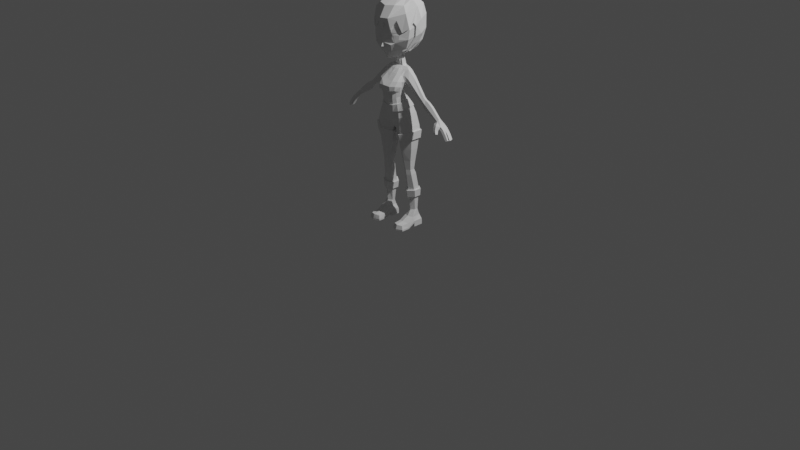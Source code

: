 # Source: anime_girl4.blend  (saved by Blender 2.90.8; exported with 4.5.12 LTS)
import bpy
from mathutils import Matrix  # noqa: F401  (used for matrix-valued properties, if any)

bpy.ops.wm.read_factory_settings(use_empty=True)
scene = bpy.context.scene
scene.name = 'Scene'

# ---- collections
col_collection = bpy.data.collections.new('Collection'); scene.collection.children.link(col_collection)
col_reference = bpy.data.collections.new('Reference'); scene.collection.children.link(col_reference)

# ---- world
world_world = bpy.data.worlds.new('World'); scene.world = world_world
world_world.use_nodes = True; world_world.node_tree.nodes.clear()
_N = world_world.node_tree.nodes; _L = world_world.node_tree.links
n0 = _N.new('ShaderNodeOutputWorld'); n0.name = 'World Output'; n0.location = (300, 300)
n1 = _N.new('ShaderNodeBackground'); n1.name = 'Background'; n1.location = (10, 300)
n1.inputs[0].default_value = (0.05088, 0.05088, 0.05088, 1.0)
_L.new(n1.outputs[0], n0.inputs[0])
n0.is_active_output = True
world_world.color = (0.05088, 0.05088, 0.05088)
world_world.use_sun_shadow = False
world_world.sun_shadow_jitter_overblur = 0.0

# ---- cameras
cam_camera = bpy.data.cameras.new('Camera')
cam_camera.clip_end = 100.0
cam_camera.ortho_scale = 7.314

# ---- lights
light_light = bpy.data.lights.new('Light', 'POINT')
light_light.transmission_factor = 0.0
light_light.energy = 1000.0
light_light.shadow_soft_size = 0.1
light_light.shadow_maximum_resolution = 0.006
light_light.use_absolute_resolution = True

# ---- meshes
me_cylinder = bpy.data.meshes.new('Cylinder')
me_cylinder.from_pydata([(1.664, 0.8627, 8.479), (1.802, 1.326, 11.16), (2.356, 0.3993, 8.479), (2.713, 0.5928, 11.38), (2.356, -0.3993, 8.479), (2.713, -0.5928, 11.38), (1.664, -0.7987, 8.479), (1.637, -1.234, 11.12), (0.9724, -0.3993, 8.479), (0.5377, -0.5928, 10.91), (0.9724, 0.3993, 8.479), (0.5377, 0.5928, 10.91), (1.74, 1.462, 11.99), (2.762, 0.7036, 12.35), (2.762, -0.6942, 12.35), (1.537, -1.338, 11.91), (0.3063, -0.7109, 11.74), (0.3063, 1.091, 11.74), (1.654, 1.578, 12.53), (2.67, 0.7185, 12.88), (2.67, -0.7185, 12.88), (1.452, -1.307, 12.46), (0.2114, -0.7185, 12.28), (0.2114, 1.695, 12.28), (1.637, 1.131, 9.797), (2.575, 0.5015, 9.972), (2.575, -0.5015, 9.972), (1.637, -1.051, 9.797), (0.7555, -0.5015, 9.686), (0.7555, 0.5015, 9.686), (1.744, 0.6579, 7.277), (2.252, 0.2925, 7.303), (2.252, -0.295, 7.303), (1.744, -0.5888, 7.277), (1.236, -0.295, 7.252), (1.236, 0.2925, 7.252), (0.0, -0.7185, 12.31), (0.0, 1.546, 12.31), (1.253, 1.564, 13.85), (1.289, -1.285, 13.79), (1.252, -1.192, 13.11), (0.0, 1.601, 13.54), (2.269, 0.4783, 14.5), (2.269, -0.7185, 14.15), (1.686, 1.566, 12.32), (0.6702, -1.356, 13.65), (0.2114, 1.757, 13.54), (0.0, -1.371, 13.55), (0.2588, 1.36, 12.01), (1.362, 0.6902, 15.25), (1.962, 0.4004, 15.17), (1.962, -0.7185, 14.82), (1.158, -1.238, 14.63), (0.5881, -1.513, 14.53), (0.6295, 0.9556, 15.28), (0.0, -1.661, 14.48), (0.0, 1.107, 15.29), (1.006, -0.08916, 16.52), (1.21, -0.3949, 16.46), (1.23, -0.985, 16.35), (1.072, -1.474, 16.27), (0.7706, -1.796, 16.19), (0.6606, 0.1676, 16.54), (0.0, -1.995, 16.14), (0.0, 0.2781, 16.55), (1.13, -0.1995, 17.14), (1.363, -0.5341, 17.1), (1.363, -1.142, 16.98), (1.156, -1.498, 16.9), (0.8439, -1.845, 16.82), (0.7226, 0.02619, 17.16), (0.0, -1.995, 16.79), (0.0, 0.152, 17.17), (1.296, 0.07913, 18.08), (1.679, -0.1972, 18.21), (1.679, -0.7235, 18.21), (1.41, -1.565, 18.29), (0.8439, -1.89, 18.29), (0.7282, 0.2872, 18.08), (0.0, -1.752, 18.39), (0.0, 0.397, 18.08), (1.255, 0.6643, 19.36), (1.673, 0.4464, 19.42), (1.673, -0.06869, 19.42), (0.9923, -0.3604, 19.38), (0.5378, -0.5596, 19.44), (0.6173, 0.891, 19.45), (0.0, -0.6399, 19.47), (0.0, 0.9737, 19.47), (0.596, 0.5901, 19.74), (1.271, 0.4386, 19.66), (1.271, 0.1114, 19.66), (0.6287, -0.04569, 19.75), (0.3224, -0.1301, 19.76), (1.472, 0.101, 19.54), (0.0, -0.151, 19.77), (0.0, 0.6627, 19.77), (0.8439, -2.286, 17.2), (0.0, -2.433, 17.27), (1.269, -1.95, 17.27), (0.0, 0.2745, 17.63), (0.7232, 0.157, 17.62), (1.384, -1.964, 17.78), (1.513, -0.3657, 17.59), (1.519, -0.9248, 17.55), (1.213, -0.06016, 17.61), (0.7961, -2.328, 17.75), (0.0, -2.467, 17.83), (1.286, -1.463, 17.09), (1.506, -1.269, 17.61), (1.51, -1.039, 18.16), (1.651, 0.406, 18.77), (1.649, -0.6005, 18.8), (0.6905, 0.6055, 18.77), (1.272, 0.5163, 18.83), (0.0, 0.7038, 18.78), (1.391, -0.7229, 18.77), (1.187, -0.9396, 18.85), (0.7148, -1.119, 18.95), (0.0, -1.096, 19.03), (1.878, -0.1883, 18.1), (1.878, -0.6638, 18.1), (2.426, 0.3401, 18.81), (2.426, -0.07448, 18.81), (2.235, 0.3719, 18.46), (2.235, -0.5905, 18.46), (1.303, -0.2445, 19.39), (1.472, 0.3629, 19.54), (3.86, -0.1348, 16.39), (3.86, -0.4404, 16.39), (4.259, 0.07079, 16.86), (4.259, -0.2151, 16.86), (4.08, 0.2171, 16.65), (4.08, -0.4466, 16.65), (4.173, -0.1348, 16.12), (4.173, -0.4404, 16.12), (4.572, 0.07079, 16.59), (4.572, -0.2151, 16.59), (4.393, 0.2171, 16.39), (4.393, -0.4466, 16.39), (4.396, -0.1273, 15.76), (4.396, -0.4387, 15.76), (4.96, 0.07694, 16.43), (4.96, -0.2144, 16.43), (4.707, 0.2237, 16.13), (4.707, -0.4527, 16.13), (5.013, -0.1284, 15.3), (5.013, -0.3828, 15.3), (5.593, 0.08666, 15.98), (5.593, -0.2133, 15.98), (5.332, 0.234, 15.68), (5.332, -0.4624, 15.68), (6.354, -0.08154, 14.55), (6.354, -0.3089, 14.55), (6.758, 0.02758, 14.89), (6.758, -0.2516, 14.89), (6.577, 0.1401, 14.74), (6.577, -0.4195, 14.74), (0.3994, 0.3261, 21.22), (0.4218, -0.09277, 21.09), (0.2034, -0.2957, 21.01), (0.0, -0.389, 20.98), (0.0, 0.4664, 21.27), (1.613, -0.6804, 21.51), (0.4931, -1.38, 20.89), (0.0, -1.657, 20.75), (2.401, 0.3261, 22.69), (2.208, -0.9752, 22.24), (0.8927, -2.026, 21.85), (0.0, -2.187, 21.67), (2.727, -1.144, 23.41), (1.215, -2.395, 22.74), (0.0, -2.752, 22.41), (2.829, -1.059, 24.48), (0.0, -2.488, 23.7), (0.232, 0.4542, 21.25), (1.094, -2.261, 24.14), (1.545, -2.099, 22.96), (0.5472, -2.293, 23.71), (1.132, -2.246, 22.92), (1.822, -1.793, 24.07), (0.5582, -2.346, 23.29), (1.962, -1.789, 23.82), (1.903, -1.872, 23.35), (0.0, -2.507, 22.23), (0.2902, -2.482, 22.41), (0.0, -2.497, 22.9), (0.0, -2.094, 21.51), (0.4379, -2.108, 21.76), (0.3763, -2.026, 21.58), (1.088, -2.306, 24.49), (0.0, -2.576, 24.43), (2.16, -1.546, 24.16), (0.3948, -2.562, 25.29), (1.581, -1.843, 25.53), (2.221, 0.7962, 22.75), (2.908, -0.383, 23.75), (2.77, -1.072, 24.68), (3.038, -0.3693, 24.92), (2.721, 0.3261, 23.34), (2.267, -0.578, 22.37), (1.581, 0.3261, 21.87), (2.044, -0.8939, 22.04), (1.798, -1.182, 22.01), (2.751, -0.5423, 25.25), (2.676, 0.8109, 23.86), (2.405, 0.9128, 23.44), (1.407, 0.134, 21.7), (0.2722, 0.544, 21.1), (0.4748, 0.3775, 21.06), (0.0, 0.5748, 21.13), (0.0, 1.778, 22.02), (2.368, 0.8549, 22.67), (1.677, 0.3774, 21.72), (2.425, -0.5752, 22.29), (2.351, -0.987, 22.13), (0.0, 2.698, 22.66), (1.614, 1.326, 21.94), (2.167, -0.9417, 21.92), (2.265, 2.047, 24.14), (3.246, 0.36, 24.03), (0.0, 3.119, 24.23), (2.252, 2.061, 25.79), (3.287, 0.3319, 25.66), (0.0, 3.15, 25.87), (2.422, -1.269, 26.33), (0.9094, -2.613, 25.76), (0.0, -2.901, 25.74), (2.019, 1.835, 26.97), (2.598, 0.3272, 26.96), (1.18, -2.459, 24.49), (0.0, 3.676, 26.84), (1.789, -0.9627, 27.07), (1.14, -1.775, 27.13), (0.0, -2.159, 27.01), (1.305, 0.9748, 27.75), (1.72, 0.3169, 27.65), (0.0, 1.571, 27.83), (2.011, 1.748, 22.77), (0.0, 0.4374, 28.02), (0.9325, 0.3573, 27.87), (0.0, -2.746, 24.41), (0.4475, -2.732, 25.27), (1.692, -1.982, 25.54), (2.266, -1.689, 24.18), (3.076, -0.3947, 23.69), (2.901, -1.189, 24.71), (3.204, -0.4305, 24.94), (2.881, 0.3496, 23.27), (2.982, -0.6043, 25.31), (1.904, -1.262, 21.89), (1.489, 0.186, 21.55), (2.816, 0.8973, 23.79), (2.555, 0.9899, 23.38), (0.8708, 2.412, 26.97), (0.0, 2.967, 26.54), (0.782, 1.851, 27.53), (0.0, 4.229, 27.8), (0.0, 3.908, 28.78), (0.0, 1.606, 28.76), (0.0, 2.672, 29.19), (1.434, 2.039, 28.38), (0.8916, 3.79, 28.32), (1.519, 2.962, 27.58), (0.9251, 3.071, 28.98), (7.004, 0.1931, 14.16), (7.091, -0.6081, 14.02), (7.192, 0.2955, 14.32), (7.345, -0.5221, 14.24), (8.195, -0.2738, 13.15), (7.743, -0.3481, 13.29), (7.355, 0.2621, 13.84), (7.441, -0.5758, 13.76), (7.526, 0.3571, 14.0), (7.644, -0.4661, 13.95), (8.188, -0.3637, 12.67), (8.003, -0.2606, 13.46), (7.735, 0.2824, 13.36), (7.756, -0.5684, 13.34), (7.927, 0.3753, 13.49), (7.99, -0.4598, 13.49), (8.4, -0.2909, 12.81), (7.938, -0.3674, 12.98), (7.942, 0.2824, 13.04), (7.941, -0.568, 13.04), (8.139, 0.3753, 13.16), (8.177, -0.4594, 13.19), (8.227, -0.1479, 13.14), (7.005, -0.2064, 14.08), (8.164, 0.2905, 12.72), (8.194, -0.5499, 12.72), (8.328, 0.368, 12.82), (8.391, -0.4593, 12.84), (7.737, -0.2005, 13.28), (8.184, -0.2061, 12.63), (7.281, -0.09219, 14.33), (6.397, -0.6416, 14.35), (6.748, -0.4898, 14.65), (8.03, -0.1579, 13.46), (6.655, -0.9947, 14.04), (6.966, -0.9183, 14.32), (8.426, -0.1442, 12.79), (7.074, -0.9069, 13.68), (7.286, -0.8602, 13.87), (7.52, -0.2577, 13.56), (6.857, -1.187, 13.69), (7.07, -1.148, 13.9), (7.952, -0.2002, 12.93), (7.268, -1.114, 13.34), (7.445, -1.081, 13.5), (7.788, -0.1708, 13.79), (7.098, -1.305, 13.36), (7.277, -1.281, 13.53), (8.407, 0.115, 12.78), (8.174, 0.04717, 12.62), (1.811, 1.026, 6.443), (2.37, 0.4376, 6.714), (2.339, -0.2286, 6.666), (1.818, -0.5308, 6.607), (1.298, -0.2286, 6.547), (1.252, 0.4376, 6.586), (1.891, 1.293, 4.621), (2.529, 0.8293, 4.716), (2.529, 0.08422, 4.716), (1.891, -0.2883, 4.621), (1.253, 0.08422, 4.527), (1.253, 0.8293, 4.527), (1.987, 1.016, 1.947), (2.41, 0.7471, 2.01), (2.41, 0.3386, 2.01), (1.987, -0.0316, 1.947), (1.564, 0.3542, 1.884), (1.564, 0.7471, 1.884), (2.019, 1.246, 1.274), (2.492, 0.9393, 1.274), (2.643, -0.2461, 1.229), (2.019, -0.4928, 1.3), (1.395, -0.2461, 1.229), (1.546, 0.9393, 1.274), (2.019, 1.369, 0.5021), (2.825, 1.102, 0.5021), (2.825, -0.138, 0.5021), (2.019, 0.0128, 0.5021), (1.229, -0.138, 0.5021), (1.229, 1.102, 0.5021), (2.019, -2.278, 0.6782), (2.643, -2.031, 0.6353), (1.395, -2.031, 0.6353), (2.019, -2.469, 0.001619), (2.83, -2.129, 0.001619), (1.241, -2.129, 0.001619), (2.825, 1.102, 0.001619), (2.019, 1.369, 0.001619), (2.825, -0.138, 0.001619), (2.019, 0.01279, 0.001619), (1.229, -0.138, 0.001619), (1.229, 1.102, 0.001619), (1.346, -1.139, 0.699), (2.019, -1.385, 0.8611), (2.83, -1.055, 0.001619), (2.019, -1.228, 0.001619), (1.241, -1.055, 0.001619), (2.693, -1.139, 0.699), (2.019, 1.361, 0.7294), (1.241, 1.055, 0.7294), (1.241, -0.1579, 0.7294), (2.83, -0.1579, 0.7294), (2.83, 1.055, 0.7294), (1.241, -2.135, 0.1924), (2.019, -2.456, 0.1924), (2.83, -2.135, 0.1924), (1.241, -1.091, 0.2042), (2.83, -1.091, 0.2042), (1.922, 1.203, 3.751), (1.354, 0.8026, 3.666), (1.354, 0.1721, 3.666), (1.922, -0.2048, 3.751), (2.49, 0.167, 3.835), (2.49, 0.8026, 3.835), (2.74, 0.9321, 4.703), (1.903, 1.527, 4.599), (2.735, -0.02797, 4.699), (1.903, -0.5216, 4.593), (1.054, -0.03705, 4.494), (1.047, 0.94, 4.498), (1.146, 0.9081, 3.638), (1.917, -0.4382, 3.722), (2.698, 0.9127, 3.822), (1.915, 1.437, 3.728), (1.148, 0.06397, 3.634), (2.696, 0.05339, 3.818), (1.838, 1.538, 11.09), (2.916, 0.6904, 11.36), (2.907, -0.7071, 11.36), (1.64, -1.456, 11.08), (0.3512, -0.7026, 10.85), (0.351, 0.6864, 10.83), (1.793, 1.672, 11.93), (2.967, 0.7951, 12.33), (2.962, -0.7974, 12.34), (1.553, -1.56, 11.88), (0.1244, -0.8282, 11.68), (0.1576, 1.233, 11.65), (1.112, 0.2709, 15.93), (1.422, -0.114, 15.87), (0.7134, -1.659, 15.42), (0.0, -1.841, 15.37), (1.063, -1.329, 15.51), (1.426, -0.8619, 15.64), (0.0, 0.6611, 15.97), (0.6805, 0.5316, 15.96), (1.187, -2.181, 23.88), (1.584, -1.989, 23.86), (2.19, -1.534, 24.02), (1.156, -2.223, 23.09), (0.8956, -2.232, 23.8), (0.8292, -2.243, 23.71), (1.644, -1.998, 23.41), (1.516, -2.09, 23.18), (1.312, -2.188, 23.1), (0.9633, -2.277, 23.19), (0.856, -2.276, 23.38), (0.8239, -2.26, 23.56), (1.193, -2.22, 23.33), (0.9953, -2.213, 23.71), (1.214, -2.175, 23.81), (1.35, -2.113, 23.76), (1.065, -2.201, 23.78), (1.398, -2.107, 23.56), (1.392, -2.12, 23.43), (1.274, -2.185, 23.34), (1.065, -2.239, 23.36), (0.9848, -2.238, 23.51), (0.9687, -2.227, 23.63), (0.0, -2.492, 23.28), (1.244, -1.745, 21.95), (0.8607, -1.151, 21.1), (0.8828, -2.307, 23.08), (0.0, -2.495, 23.08), (0.0, -2.49, 23.49), (0.5528, -2.32, 23.5), (1.134, -2.204, 23.61), (1.412, 0.764, 15.32), (2.046, 0.4232, 15.24), (2.053, -0.7718, 14.86), (1.225, -1.328, 14.63), (0.6327, -1.615, 14.52), (0.6597, 1.046, 15.34), (0.0, 1.201, 15.35), (0.0, -1.768, 14.46), (1.507, -0.09333, 15.94), (0.0, -1.948, 15.35), (1.514, -0.9205, 15.68), (0.7133, 0.6214, 16.02), (1.162, 0.3455, 16.0), (0.762, -1.759, 15.41), (1.13, -1.419, 15.51), (0.0, 0.7545, 16.03)], [], [(24, 1, 3, 25), (25, 3, 5, 26), (26, 5, 7, 27), (27, 7, 9, 28), (28, 9, 11, 29), (29, 11, 1, 24), (14, 15, 400, 399), (17, 12, 397, 402), (13, 14, 399, 398), (3, 1, 391, 392), (5, 3, 392, 393), (16, 17, 402, 401), (17, 16, 48), (15, 14, 20, 21), (13, 12, 44, 19), (12, 17, 48, 44), (16, 15, 21, 22), (14, 13, 19, 20), (10, 29, 24, 0), (8, 28, 29, 10), (6, 27, 28, 8), (4, 26, 27, 6), (2, 25, 26, 4), (0, 24, 25, 2), (2, 4, 32, 31), (8, 10, 35, 34), (0, 2, 31, 30), (4, 6, 33, 32), (10, 0, 30, 35), (6, 8, 34, 33), (23, 22, 36, 37), (36, 22, 45, 47), (18, 23, 46, 38), (19, 44, 18), (22, 21, 40), (20, 19, 42, 43), (23, 37, 41, 46), (21, 20, 43, 40), (19, 18, 38, 42), (40, 39, 45, 22), (40, 43, 39), (48, 16, 22, 23), (44, 48, 23, 18), (47, 45, 53, 55), (45, 39, 52, 53), (43, 42, 50, 51), (46, 41, 56, 54), (38, 46, 54, 49), (39, 43, 51, 52), (42, 38, 49, 50), (404, 403, 57, 58), (406, 405, 61, 63), (405, 407, 60, 61), (408, 404, 58, 59), (410, 409, 64, 62), (403, 410, 62, 57), (407, 408, 59, 60), (58, 57, 65, 66), (62, 64, 72, 70), (61, 60, 68, 69), (59, 58, 66, 67), (63, 61, 69, 71), (57, 62, 70, 65), (60, 59, 67, 68), (101, 100, 80, 78), (69, 68, 99, 97), (104, 103, 74, 75), (71, 69, 97, 98), (105, 101, 78, 73), (68, 67, 108), (103, 105, 73, 74), (77, 76, 117, 118), (75, 74, 120, 121), (79, 77, 118, 119), (114, 113, 86, 81), (76, 110, 116, 117), (111, 114, 81, 82), (113, 115, 88, 86), (87, 85, 93, 95), (132, 130, 136, 138), (84, 126, 91, 92), (82, 81, 90, 127), (86, 88, 96, 89), (85, 84, 92, 93), (94, 127, 90, 91), (98, 97, 106, 107), (106, 102, 76, 77), (102, 109, 110, 76), (107, 106, 77, 79), (99, 108, 109, 102), (97, 99, 102, 106), (66, 65, 105, 103), (65, 70, 101, 105), (67, 66, 103, 104), (70, 72, 100, 101), (89, 92, 91, 90), (116, 110, 75, 112), (109, 108, 67, 104), (108, 99, 68), (110, 109, 104, 75), (78, 80, 115, 113), (74, 73, 114, 111), (73, 78, 113, 114), (112, 75, 121, 125), (120, 124, 132, 128), (118, 117, 84, 85), (81, 86, 89, 90), (119, 118, 85, 87), (122, 123, 131, 130), (83, 112, 125, 123), (111, 82, 122, 124), (74, 111, 124, 120), (82, 83, 123, 122), (126, 116, 112, 83), (91, 126, 83, 94), (117, 116, 126, 84), (128, 132, 138, 134), (83, 82, 127, 94), (124, 122, 130, 132), (121, 120, 128, 129), (123, 125, 133, 131), (125, 121, 129, 133), (139, 135, 141, 145), (137, 139, 145, 143), (129, 128, 134, 135), (131, 133, 139, 137), (133, 129, 135, 139), (130, 131, 137, 136), (144, 142, 148, 150), (140, 144, 150, 146), (136, 137, 143, 142), (134, 138, 144, 140), (138, 136, 142, 144), (135, 134, 140, 141), (148, 149, 155, 154), (151, 147, 153, 157), (141, 140, 146, 147), (143, 145, 151, 149), (145, 141, 147, 151), (142, 143, 149, 148), (265, 267, 273, 271), (146, 150, 156, 152), (150, 148, 154, 156), (147, 146, 152, 153), (149, 151, 157, 155), (93, 92, 159, 160), (89, 96, 175, 158), (95, 93, 160, 161), (92, 89, 158, 159), (160, 159, 436, 164), (161, 160, 164, 165), (201, 195, 166), (164, 436, 435, 168), (163, 201, 166, 200, 202), (164, 168, 188, 189), (166, 195, 206, 205, 199), (168, 435, 177, 171), (188, 168, 171, 185), (172, 185, 186), (171, 177, 179), (170, 196, 198, 173), (173, 198, 204, 197), (191, 176, 190, 193), (235, 240, 236), (198, 196, 245, 247), (191, 193, 242, 241), (175, 96, 162), (167, 203, 250, 215), (206, 195, 212, 253), (175, 162, 210, 208), (205, 206, 253, 252), (199, 205, 252, 248), (200, 199, 248, 214), (181, 437, 420, 421), (180, 192, 194), (176, 178, 415, 411), (416, 422, 433, 424), (180, 182, 413), (186, 185, 171, 179), (184, 185, 172), (187, 189, 188, 169), (196, 167, 215, 245), (201, 207, 251, 213), (192, 197, 246, 244), (202, 200, 214, 218), (158, 175, 208, 209), (197, 192, 173), (204, 198, 247, 249), (196, 170, 167), (199, 200, 166), (194, 192, 244, 243), (197, 204, 249, 246), (190, 194, 243, 230), (159, 158, 207, 201, 163), (207, 158, 209, 251), (193, 190, 230, 242), (226, 242, 230), (195, 201, 213, 212), (203, 202, 218, 250), (213, 209, 208, 217), (215, 214, 248, 220, 245), (220, 219, 222, 223), (223, 222, 228, 229), (225, 229, 236, 232), (227, 226, 233, 234), (229, 228, 235, 236), (226, 225, 232, 233), (232, 236, 240, 233), (222, 219, 221, 224), (217, 208, 210, 211), (238, 217, 211, 216), (228, 222, 224, 255, 254), (219, 238, 216, 221), (235, 228, 254, 256), (239, 240, 235, 237), (233, 240, 239, 234), (241, 242, 226, 227), (230, 243, 225, 226), (215, 250, 218), (246, 249, 229, 225), (218, 214, 215), (213, 251, 209), (212, 213, 217, 238), (248, 252, 220), (247, 245, 220, 223), (225, 243, 244, 246), (229, 249, 247, 223), (219, 253, 212, 238), (220, 252, 253, 219), (263, 231, 257, 262), (256, 254, 263, 261), (237, 235, 256), (254, 255, 231, 263), (262, 257, 258), (237, 256, 261, 259), (261, 263, 262, 264), (259, 261, 264, 260), (264, 258, 260), (258, 264, 262), (266, 288, 304, 272), (266, 272, 274, 268), (153, 288, 266), (153, 266, 299, 296), (268, 155, 297, 300), (154, 295, 267), (272, 278, 280, 274), (273, 310, 298, 279), (273, 279, 277, 271), (269, 276, 280, 286), (267, 295, 310, 273), (281, 269, 286, 292), (279, 285, 283, 277), (278, 270, 282, 284), (269, 281, 275, 282), (272, 304, 270, 278), (283, 285, 291, 289), (276, 269, 282, 270), (278, 284, 286, 280), (155, 295, 154), (301, 294, 314, 313), (279, 298, 287, 285), (290, 275, 281, 292), (288, 153, 152, 265), (284, 290, 292, 286), (270, 304, 310, 276), (284, 282, 275, 290), (296, 299, 300, 297), (295, 155, 268), (285, 287, 313, 291), (297, 157, 153, 296), (293, 304, 271, 277), (266, 268, 303, 302), (299, 266, 302, 305), (155, 157, 297), (300, 299, 305, 306), (302, 303, 309, 308), (305, 302, 308, 311), (308, 309, 312, 311), (294, 301, 287, 307), (268, 300, 306, 303), (298, 293, 307, 287), (305, 311, 312, 306), (307, 293, 277, 283), (303, 306, 312, 309), (310, 295, 268, 274), (294, 307, 314), (304, 288, 265, 271), (267, 156, 154), (152, 156, 267, 265), (276, 310, 274, 280), (310, 304, 293, 298), (314, 307, 283, 289), (313, 287, 301), (313, 314, 289, 291), (34, 35, 320, 319), (32, 33, 318, 317), (30, 31, 316, 315), (35, 30, 315, 320), (33, 34, 319, 318), (31, 32, 317, 316), (319, 320, 326, 325), (317, 318, 324, 323), (315, 316, 322, 321), (320, 315, 321, 326), (318, 319, 325, 324), (316, 317, 323, 322), (374, 373, 327, 332), (376, 375, 331, 330), (378, 377, 329, 328), (375, 374, 332, 331), (377, 376, 330, 329), (373, 378, 328, 327), (331, 332, 338, 337), (329, 330, 336, 335), (327, 328, 334, 333), (332, 327, 333, 338), (330, 331, 337, 336), (328, 329, 335, 334), (364, 363, 339, 344), (360, 359, 349, 348), (367, 366, 341, 340), (365, 364, 344, 343), (358, 357, 347, 345), (363, 367, 340, 339), (369, 368, 350, 348), (370, 369, 348, 349), (361, 360, 348, 350), (362, 358, 345, 346), (372, 362, 346, 370), (371, 361, 350, 368), (341, 342, 354, 353), (343, 344, 356, 355), (351, 353, 354, 352), (355, 356, 352, 354), (339, 340, 351, 352), (344, 339, 352, 356), (342, 343, 355, 354), (340, 341, 353, 351), (365, 343, 361, 371), (366, 335, 362, 372), (335, 336, 358, 362), (343, 342, 360, 361), (336, 337, 357, 358), (342, 341, 359, 360), (341, 366, 372, 359), (337, 365, 371, 357), (357, 371, 368, 347), (359, 372, 370, 349), (346, 345, 369, 370), (345, 347, 368, 369), (333, 334, 367, 363), (337, 338, 364, 365), (334, 335, 366, 367), (338, 333, 363, 364), (323, 324, 382, 381), (377, 378, 387, 390), (326, 321, 380, 384), (322, 323, 381, 379), (374, 375, 389, 385), (325, 326, 384, 383), (380, 379, 387, 388), (381, 382, 386, 390), (383, 384, 385, 389), (379, 381, 390, 387), (382, 383, 389, 386), (384, 380, 388, 385), (378, 373, 388, 387), (375, 376, 386, 389), (324, 325, 383, 382), (376, 377, 390, 386), (321, 322, 379, 380), (373, 374, 385, 388), (392, 391, 397, 398), (395, 394, 400, 401), (393, 392, 398, 399), (396, 395, 401, 402), (394, 393, 399, 400), (391, 396, 402, 397), (1, 11, 396, 391), (11, 9, 395, 396), (15, 16, 401, 400), (9, 7, 394, 395), (12, 13, 398, 397), (7, 5, 393, 394), (51, 50, 443, 444), (403, 404, 450, 454), (50, 49, 442, 443), (405, 406, 451, 455), (55, 53, 446, 449), (407, 405, 455, 456), (54, 56, 448, 447), (413, 182, 183, 170, 173), (415, 416, 424, 427), (411, 412, 180, 176), (411, 415, 427, 425), (170, 183, 177), (416, 415, 178), (417, 412, 426, 428), (420, 414, 423, 431), (180, 412, 182), (425, 426, 412, 411), (423, 430, 429, 441), (420, 437, 179, 414), (180, 413, 173, 192), (176, 180, 194, 190), (174, 178, 176, 191), (174, 439, 440, 178), (165, 164, 189, 187), (181, 434, 438, 437), (435, 436, 163, 202, 203, 167), (436, 159, 163), (177, 435, 167, 170), (169, 188, 185, 184), (179, 177, 419, 414), (177, 183, 418, 419), (414, 419, 430, 423), (419, 418, 429, 430), (418, 417, 428, 429), (183, 182, 417, 418), (412, 417, 182), (422, 421, 432, 433), (421, 420, 431, 432), (178, 440, 422, 416), (424, 433, 441), (437, 438, 186, 179), (422, 440, 181, 421), (440, 439, 434, 181), (441, 428, 426, 425), (441, 425, 427), (441, 429, 428), (441, 431, 423), (431, 441, 433, 432), (441, 427, 424), (445, 444, 452, 456), (442, 447, 453, 454), (447, 448, 457, 453), (444, 443, 450, 452), (446, 445, 456, 455), (449, 446, 455, 451), (443, 442, 454, 450), (52, 51, 444, 445), (408, 407, 456, 452), (53, 52, 445, 446), (410, 403, 454, 453), (49, 54, 447, 442), (409, 410, 453, 457), (404, 408, 452, 450)])
_uv = me_cylinder.uv_layers.new(name='UVMap')
_uv.uv.foreach_set('vector', [1.0, 0.4998, 0.9745, 1.0, 0.8333, 1.0, 0.8333, 0.4998, 0.8333, 0.4998, 0.8333, 1.0, 0.6667, 1.0, 0.6667, 0.4998, 0.6667, 0.4998, 0.6667, 1.0, 0.5, 1.0, 0.5, 0.4998, 0.5, 0.4998, 0.5, 1.0, 0.3333, 1.0, 0.3333, 0.4998, 0.3333, 0.4998, 0.3333, 1.0, 0.1667, 1.0, 0.1667, 0.4998, 0.1667, 0.4998, 0.1667, 1.0, -0.01038, 0.9993, -8.941e-08, 0.4998, 0.6667, 1.0, 0.5, 1.0, 0.5, 1.0, 0.6667, 1.0, 0.1667, 1.0, -0.01726, 1.0, -0.01726, 1.0, 0.1667, 1.0, 0.8333, 1.0, 0.6667, 1.0, 0.6667, 1.0, 0.8333, 1.0, 0.8333, 1.0, 0.9745, 1.0, 0.9745, 1.0, 0.8333, 1.0, 0.6667, 1.0, 0.8333, 1.0, 0.8333, 1.0, 0.6667, 1.0, 0.3333, 1.0, 0.1667, 1.0, 0.1667, 1.0, 0.3333, 1.0, 0.1667, 1.0, 0.3333, 1.0, 0.1667, 1.0, 0.5, 1.0, 0.6667, 1.0, 0.6667, 1.0, 0.5, 1.0, 0.8333, 1.0, 0.9724, 1.0, 0.9724, 1.0, 0.8333, 1.0, -0.01726, 1.0, 0.1667, 1.0, 0.1667, 1.0, -0.02145, 1.0, 0.3333, 1.0, 0.5, 1.0, 0.5, 1.0, 0.3333, 1.0, 0.6667, 1.0, 0.8333, 1.0, 0.8333, 1.0, 0.6667, 1.0, 0.1667, 0.0, 0.1667, 0.4998, -8.941e-08, 0.4998, -8.941e-08, 0.0, 0.3333, 0.0, 0.3333, 0.4998, 0.1667, 0.4998, 0.1667, 0.0, 0.5, 0.0, 0.5, 0.4998, 0.3333, 0.4998, 0.3333, 0.0, 0.6667, 0.0, 0.6667, 0.4998, 0.5, 0.4998, 0.5, 0.0, 0.8333, 0.0, 0.8333, 0.4998, 0.6667, 0.4998, 0.6667, 0.0, 1.0, 0.0, 1.0, 0.4998, 0.8333, 0.4998, 0.8333, 0.0, 0.8333, 0.0, 0.6667, 0.0, 0.6667, 0.0, 0.8333, 0.0, 0.3333, 0.0, 0.1667, 0.0, 0.1667, 0.0, 0.3333, 0.0, 1.0, 0.0, 0.8333, 0.0, 0.8333, 0.0, 1.0, 0.0, 0.6667, 0.0, 0.5, 0.0, 0.5, 0.0, 0.6667, 0.0, 0.1667, 0.0, -8.941e-08, 0.0, -8.941e-08, 0.0, 0.1667, 0.0, 0.5, 0.0, 0.3333, 0.0, 0.3333, 0.0, 0.5, 0.0, 0.1667, 1.0, 0.3333, 1.0, 0.3333, 1.0, 0.1667, 1.0, 0.3333, 1.0, 0.3333, 1.0, 0.4202, 1.0, 0.3333, 1.0, -0.02815, 1.0, 0.1667, 1.0, 0.1667, 1.0, -0.04515, 1.0, 0.8333, 1.0, 0.9724, 1.0, 0.9724, 1.0, 0.3333, 1.0, 0.5, 1.0, 0.457, 1.0, 0.6667, 1.0, 0.8333, 1.0, 0.8333, 1.0, 0.6667, 1.0, 0.1667, 1.0, 0.1667, 1.0, 0.1667, 1.0, 0.1667, 1.0, 0.5, 1.0, 0.6667, 1.0, 0.6667, 1.0, 0.5, 1.0, 0.8333, 1.0, 0.9724, 1.0, 0.9724, 1.0, 0.8333, 1.0, 0.5, 1.0, 0.5325, 1.0, 0.4202, 1.0, 0.3333, 1.0, 0.5, 1.0, 0.6667, 1.0, 0.5325, 1.0, 0.1667, 1.0, 0.3333, 1.0, 0.3333, 1.0, 0.1667, 1.0, -0.02145, 1.0, 0.1667, 1.0, 0.1667, 1.0, -0.02815, 1.0, 0.3333, 1.0, 0.4202, 1.0, 0.4241, 1.0, 0.3333, 1.0, 0.4202, 1.0, 0.5325, 1.0, 0.5432, 1.0, 0.4241, 1.0, 0.6667, 1.0, 0.8333, 1.0, 0.8333, 1.0, 0.6667, 1.0, 0.1667, 1.0, 0.1667, 1.0, 0.1667, 1.0, 0.05342, 1.0, -0.04515, 1.0, 0.1667, 1.0, 0.05342, 1.0, -0.1449, 1.0, 0.5325, 1.0, 0.6667, 1.0, 0.6667, 1.0, 0.5432, 1.0, 0.8333, 1.0, 0.9724, 1.0, 0.9174, 1.0, 0.8333, 1.0, 0.8204, 1.0, 0.9174, 1.0, 0.9174, 1.0, 0.8323, 1.0, 0.3333, 1.0, 0.4419, 1.0, 0.4571, 1.0, 0.3333, 1.0, 0.4419, 1.0, 0.5806, 1.0, 0.6126, 1.0, 0.4571, 1.0, 0.6886, 1.0, 0.8204, 1.0, 0.8323, 1.0, 0.7074, 1.0, 0.0686, 1.0, 0.1667, 1.0, 0.1667, 1.0, 0.08163, 1.0, -0.1449, 1.0, 0.0686, 1.0, 0.08163, 1.0, -0.1449, 1.0, 0.5806, 1.0, 0.6886, 1.0, 0.7074, 1.0, 0.6126, 1.0, 0.8323, 1.0, 0.9174, 1.0, 0.9174, 1.0, 0.8333, 1.0, 0.08163, 1.0, 0.1667, 1.0, 0.1667, 1.0, 0.06984, 1.0, 0.4571, 1.0, 0.6126, 1.0, 0.5953, 1.0, 0.4285, 1.0, 0.7074, 1.0, 0.8323, 1.0, 0.8333, 1.0, 0.6856, 1.0, 0.3333, 1.0, 0.4571, 1.0, 0.4285, 1.0, 0.3333, 1.0, -0.1449, 1.0, 0.08163, 1.0, 0.06984, 1.0, -0.1449, 1.0, 0.6126, 1.0, 0.7074, 1.0, 0.6856, 1.0, 0.5953, 1.0, 0.06977, 1.0, 0.1667, 1.0, 0.1667, 1.0, 0.06909, 1.0, 0.4285, 1.0, 0.5953, 1.0, 0.5953, 1.0, 0.4285, 1.0, 0.6856, 1.0, 0.8333, 1.0, 0.8333, 1.0, 0.6856, 1.0, 0.3333, 1.0, 0.4285, 1.0, 0.4285, 1.0, 0.3333, 1.0, -0.206, 1.0, 0.06977, 1.0, 0.06909, 1.0, -0.2671, 1.0, 0.5953, 1.0, 0.6856, 1.0, 0.6498, 1.0, 0.8333, 1.0, 0.9043, 1.0, 0.8912, 1.0, 0.8333, 1.0, 0.4285, 1.0, 0.5953, 1.0, 0.5953, 1.0, 0.4285, 1.0, 0.6856, 1.0, 0.8333, 1.0, 0.8333, 1.0, 0.6856, 1.0, 0.3333, 1.0, 0.4285, 1.0, 0.4285, 1.0, 0.3333, 1.0, -0.2696, 1.0, 0.0741, 1.0, 0.08387, 1.0, -0.2713, 1.0, 0.5953, 1.0, 0.6543, 1.0, 0.6425, 1.0, 0.5953, 1.0, 0.8333, 1.0, 0.8912, 1.0, 0.8912, 1.0, 0.8333, 1.0, 0.0741, 1.0, 0.1667, 1.0, 0.1667, 1.0, 0.08387, 1.0, 0.3333, 1.0, 0.416, 1.0, 0.3683, 1.0, 0.3333, 1.0, 0.8333, 1.0, 0.8333, 1.0, 0.8333, 1.0, 0.8333, 1.0, 0.5721, 1.0, 0.6311, 1.0, 0.6856, 1.0, 0.483, 1.0, 0.8333, 1.0, 0.8912, 1.0, 0.8333, 1.0, 0.8333, 1.0, 0.08387, 1.0, 0.1667, 1.0, 0.1667, 1.0, -0.01826, 1.0, 0.416, 1.0, 0.5721, 1.0, 0.483, 1.0, 0.3683, 1.0, 0.6856, 1.0, 0.8333, 1.0, 0.8333, 1.0, 0.6856, 1.0, 0.3333, 1.0, 0.4285, 1.0, 0.4285, 1.0, 0.3333, 1.0, 0.4285, 1.0, 0.5953, 1.0, 0.5953, 1.0, 0.4285, 1.0, 0.5953, 1.0, 0.658, 1.0, 0.6543, 1.0, 0.5953, 1.0, 0.3333, 1.0, 0.4285, 1.0, 0.4285, 1.0, 0.3333, 1.0, 0.5953, 1.0, 0.6498, 1.0, 0.658, 1.0, 0.5953, 1.0, 0.4285, 1.0, 0.5953, 1.0, 0.5953, 1.0, 0.4285, 1.0, 0.8333, 1.0, 0.9174, 1.0, 0.9043, 1.0, 0.8333, 1.0, -0.1449, 1.0, 0.06984, 1.0, 0.06977, 1.0, -0.206, 1.0, 0.6856, 1.0, 0.8333, 1.0, 0.8333, 1.0, 0.6856, 1.0, 0.06984, 1.0, 0.1667, 1.0, 0.1667, 1.0, 0.06977, 1.0, 0.9382, 1.0, 0.483, 1.0, 0.6856, 1.0, 0.8333, 1.0, 0.6425, 1.0, 0.6543, 1.0, 0.6856, 1.0, 0.6856, 1.0, 0.658, 1.0, 0.6498, 1.0, 0.6856, 1.0, 0.6856, 1.0, 0.6498, 1.0, 0.5953, 1.0, 0.5953, 1.0, 0.6543, 1.0, 0.658, 1.0, 0.6856, 1.0, 0.6856, 1.0, 0.06909, 1.0, 0.1667, 1.0, 0.1667, 1.0, 0.0741, 1.0, 0.8333, 1.0, 0.8912, 1.0, 0.8912, 1.0, 0.8333, 1.0, -0.2671, 1.0, 0.06909, 1.0, 0.0741, 1.0, -0.2696, 1.0, 0.6856, 1.0, 0.6856, 1.0, 0.6856, 1.0, 0.6856, 1.0, 0.8333, 1.0, 0.8333, 1.0, 0.8333, 1.0, 0.8333, 1.0, 0.4285, 1.0, 0.5953, 1.0, 0.5721, 1.0, 0.416, 1.0, 0.8912, 1.0, 0.08387, 1.0, 0.9382, 1.0, 0.8333, 1.0, 0.3333, 1.0, 0.4285, 1.0, 0.416, 1.0, 0.3333, 1.0, 0.8333, 1.0, 0.6856, 1.0, 0.6856, 1.0, 0.8333, 1.0, 0.6856, 1.0, 0.6856, 1.0, 0.6856, 1.0, 0.6856, 1.0, 0.8333, 1.0, 0.8333, 1.0, 0.8333, 1.0, 0.8333, 1.0, 0.8333, 1.0, 0.8333, 1.0, 0.8333, 1.0, 0.8333, 1.0, 0.8333, 1.0, 0.6856, 1.0, 0.6856, 1.0, 0.8333, 1.0, 0.6311, 1.0, 0.6425, 1.0, 0.6856, 1.0, 0.6856, 1.0, 0.6856, 1.0, 0.6311, 1.0, 0.6856, 1.0, 0.6856, 1.0, 0.5953, 1.0, 0.6425, 1.0, 0.6311, 1.0, 0.5721, 1.0, 0.8333, 1.0, 0.8333, 1.0, 0.8333, 1.0, 0.8333, 1.0, 0.6856, 1.0, 0.8333, 1.0, 0.8333, 1.0, 0.6856, 1.0, 0.8333, 1.0, 0.8333, 1.0, 0.8333, 1.0, 0.8333, 1.0, 0.6856, 1.0, 0.8333, 1.0, 0.8333, 1.0, 0.6856, 1.0, 0.6856, 1.0, 0.6856, 1.0, 0.6856, 1.0, 0.6856, 1.0, 0.6856, 1.0, 0.6856, 1.0, 0.6856, 1.0, 0.6856, 1.0, 0.6856, 1.0, 0.6856, 1.0, 0.6856, 1.0, 0.6856, 1.0, 0.6856, 1.0, 0.6856, 1.0, 0.6856, 1.0, 0.6856, 1.0, 0.6856, 1.0, 0.8333, 1.0, 0.8333, 1.0, 0.6856, 1.0, 0.6856, 1.0, 0.6856, 1.0, 0.6856, 1.0, 0.6856, 1.0, 0.6856, 1.0, 0.6856, 1.0, 0.6856, 1.0, 0.6856, 1.0, 0.8333, 1.0, 0.6856, 1.0, 0.6856, 1.0, 0.8333, 1.0, 0.8333, 1.0, 0.8333, 1.0, 0.8333, 1.0, 0.8333, 1.0, 0.8333, 1.0, 0.8333, 1.0, 0.8333, 1.0, 0.8333, 1.0, 0.8333, 1.0, 0.6856, 1.0, 0.6856, 1.0, 0.8333, 1.0, 0.8333, 1.0, 0.8333, 1.0, 0.8333, 1.0, 0.8333, 1.0, 0.8333, 1.0, 0.8333, 1.0, 0.8333, 1.0, 0.8333, 1.0, 0.6856, 1.0, 0.8333, 1.0, 0.8333, 1.0, 0.6856, 1.0, 0.8333, 1.0, 0.6856, 1.0, 0.6856, 1.0, 0.8333, 1.0, 0.6856, 1.0, 0.6856, 1.0, 0.6856, 1.0, 0.6856, 1.0, 0.6856, 1.0, 0.8333, 1.0, 0.8333, 1.0, 0.6856, 1.0, 0.6856, 1.0, 0.6856, 1.0, 0.6856, 1.0, 0.6856, 1.0, 0.6856, 1.0, 0.6856, 1.0, 0.6856, 1.0, 0.6856, 1.0, 0.8333, 1.0, 0.6856, 1.0, 0.6856, 1.0, 0.8333, 1.0, 0.8333, 1.0, 0.8333, 1.0, 0.8333, 1.0, 0.8333, 1.0, 0.8333, 1.0, 0.8333, 1.0, 0.8333, 1.0, 0.8333, 1.0, 0.8333, 1.0, 0.8333, 1.0, 0.8333, 1.0, 0.8333, 1.0, 0.6856, 1.0, 0.8333, 1.0, 0.8333, 1.0, 0.6856, 1.0, 0.6856, 1.0, 0.6856, 1.0, 0.6856, 1.0, 0.6856, 1.0, 0.3683, 1.0, 0.483, 1.0, 0.6249, 1.0, 0.4355, 1.0, -0.01826, 1.0, 0.1667, 1.0, 0.07467, 1.0, -0.01826, 1.0, 0.3333, 1.0, 0.3683, 1.0, 0.4355, 1.0, 0.3333, 1.0, 0.483, 1.0, 0.9382, 1.0, 0.9382, 1.0, 0.6249, 1.0, 0.4355, 1.0, 0.6249, 1.0, 0.4193, 1.0, 0.3747, 1.0, 0.3333, 1.0, 0.4355, 1.0, 0.3747, 1.0, 0.3333, 1.0, -0.01826, 1.0, 0.01511, 1.0, -0.01826, 1.0, 0.3747, 1.0, 0.4193, 1.0, 0.4111, 1.0, 0.3747, 1.0, 0.5107, 1.0, 0.9382, 1.0, 0.9382, 1.0, 0.6412, 1.0, 0.5107, 1.0, 0.3747, 1.0, 0.3747, 1.0, 0.3536, 1.0, 0.3522, 1.0, -0.01826, 1.0, 0.01511, 1.0, 0.02158, 1.0, 0.01275, 1.0, -0.01826, 1.0, 0.3747, 1.0, 0.4111, 1.0, 0.4044, 1.0, 0.3747, 1.0, 0.3536, 1.0, 0.3747, 1.0, 0.3747, 1.0, 0.3432, 1.0, 0.3333, 1.0, 0.3432, 1.0, 0.3333, 1.0, 0.3747, 1.0, 0.4044, 1.0, 0.3747, 1.0, 0.5107, 1.0, 0.7319, 1.0, 0.7236, 1.0, 0.5107, 1.0, 0.5107, 1.0, 0.7236, 1.0, 0.6691, 1.0, 0.5107, 1.0, 0.3333, 1.0, 0.3747, 1.0, 0.3747, 1.0, 0.3512, 1.0, 0.06585, 1.0, 0.6817, 1.0, 0.9382, 1.0, 0.7236, 1.0, 0.7319, 1.0, 0.7319, 1.0, 0.7236, 1.0, 0.3333, 1.0, 0.3512, 1.0, 0.3512, 1.0, 0.3333, 1.0, 0.07467, 1.0, 0.1667, 1.0, 0.1667, 1.0, 0.5107, 1.0, 0.477, 1.0, 0.477, 1.0, 0.5107, 1.0, 0.02158, 1.0, 0.01511, 1.0, 0.01511, 1.0, 0.02158, 1.0, 0.07467, 1.0, 0.1667, 1.0, 0.1667, 1.0, 0.07467, 1.0, 0.01275, 1.0, 0.02158, 1.0, 0.02158, 1.0, 0.01275, 1.0, -0.01826, 1.0, 0.01275, 1.0, 0.01275, 1.0, -0.01826, 1.0, 0.6412, 1.0, 0.9382, 1.0, 0.9382, 1.0, 0.6412, 1.0, 0.352, 1.0, 0.3649, 1.0, 0.3672, 1.0, 0.3625, 1.0, 0.424, 1.0, 0.4532, 1.0, 0.4349, 1.0, 0.3747, 1.0, 0.3502, 1.0, 0.3635, 1.0, 0.3747, 1.0, 0.36, 1.0, 0.3605, 1.0, 0.3653, 1.0, 0.3658, 1.0, 0.424, 1.0, 0.4385, 1.0, 0.4568, 1.0, 0.3333, 1.0, 0.3432, 1.0, 0.3747, 1.0, 0.3747, 1.0, 0.3333, 1.0, 0.3432, 1.0, 0.3333, 1.0, 0.3333, 1.0, 0.3522, 1.0, 0.3536, 1.0, 0.3333, 1.0, 0.7319, 1.0, 0.5107, 1.0, 0.5107, 1.0, 0.7319, 1.0, 0.9382, 1.0, 0.849, 1.0, 0.849, 1.0, 0.9382, 1.0, 0.4532, 1.0, 0.5107, 1.0, 0.5107, 1.0, 0.4532, 1.0, 0.5107, 1.0, 0.6412, 1.0, 0.6412, 1.0, 0.5107, 1.0, -0.01826, 1.0, 0.07467, 1.0, 0.07467, 1.0, -0.01826, 1.0, 0.5107, 1.0, 0.4532, 1.0, 0.5107, 1.0, 0.6691, 1.0, 0.7236, 1.0, 0.7236, 1.0, 0.6691, 1.0, 0.7319, 1.0, 0.5107, 1.0, 0.5107, 1.0, 0.9382, 1.0, 0.6412, 1.0, 0.9382, 1.0, 0.4349, 1.0, 0.4532, 1.0, 0.4532, 1.0, 0.4349, 1.0, 0.5107, 1.0, 0.6691, 1.0, 0.6691, 1.0, 0.5107, 1.0, 0.3747, 1.0, 0.4349, 1.0, 0.4349, 1.0, 0.3747, 1.0, 0.6249, 1.0, 0.9382, 1.0, 0.849, 1.0, 0.9382, 1.0, 0.5107, 1.0, 0.849, 1.0, 0.9382, 1.0, 0.9382, 1.0, 0.849, 1.0, 0.3512, 1.0, 0.3747, 1.0, 0.3747, 1.0, 0.3512, 1.0, 0.3747, 1.0, 0.3512, 1.0, 0.3747, 1.0, 0.01511, 1.0, -0.01826, 1.0, -0.01826, 1.0, 0.01511, 1.0, 0.477, 1.0, 0.5107, 1.0, 0.5107, 1.0, 0.477, 1.0, -0.01826, 1.0, -0.01826, 1.0, 0.07467, 1.0, 0.08175, 1.0, 0.5107, 1.0, 0.6412, 1.0, 0.9382, 1.0, 0.9382, 1.0, 0.7319, 1.0, -0.01826, 1.0, 0.08004, 1.0, 0.07892, 1.0, -0.01826, 1.0, -0.01826, 1.0, 0.07892, 1.0, 0.07577, 1.0, -0.01826, 1.0, 0.5107, 1.0, 0.9382, 1.0, 0.9382, 1.0, 0.5374, 1.0, 0.3333, 1.0, 0.3747, 1.0, 0.4605, 1.0, 0.3333, 1.0, -0.01826, 1.0, 0.07577, 1.0, 0.06585, 1.0, -0.01826, 1.0, 0.3747, 1.0, 0.5107, 1.0, 0.5374, 1.0, 0.4605, 1.0, 0.5374, 1.0, 0.9382, 1.0, 0.6817, 1.0, 0.4605, 1.0, 0.07892, 1.0, 0.08004, 1.0, 0.1667, 1.0, 0.1667, 1.0, 0.08175, 1.0, 0.07467, 1.0, 0.1667, 1.0, 0.1667, 1.0, 0.07471, 1.0, 0.08175, 1.0, 0.1667, 1.0, 0.1667, 1.0, 0.07577, 1.0, 0.07892, 1.0, 0.1667, 1.0, 0.1667, 1.0, 0.1275, 1.0, 0.08004, 1.0, 0.07471, 1.0, 0.1667, 1.0, 0.1667, 1.0, 0.06585, 1.0, 0.07577, 1.0, 0.1275, 1.0, 0.1224, 1.0, 0.2211, 1.0, 0.6817, 1.0, 0.06585, 1.0, 0.1667, 1.0, 0.4605, 1.0, 0.6817, 1.0, 0.2211, 1.0, 0.3333, 1.0, 0.3333, 1.0, 0.3512, 1.0, 0.3747, 1.0, 0.3333, 1.0, 0.3747, 1.0, 0.4349, 1.0, 0.5107, 1.0, 0.3747, 1.0, 0.5107, 1.0, 0.477, 1.0, 0.5107, 1.0, 0.5107, 1.0, 0.6691, 1.0, 0.9382, 1.0, 0.5107, 1.0, 0.5107, 1.0, 0.6412, 1.0, 0.5107, 1.0, 0.9382, 1.0, 0.849, 1.0, 0.9382, 1.0, 0.01511, 1.0, -0.01826, 1.0, 0.08175, 1.0, 0.07471, 1.0, -0.01826, 1.0, 0.01275, 1.0, -0.01826, 1.0, 0.7236, 1.0, 0.7319, 1.0, 0.9382, 1.0, 0.9382, 1.0, 0.5107, 1.0, 0.4349, 1.0, 0.4532, 1.0, 0.5107, 1.0, 0.9382, 1.0, 0.6691, 1.0, 0.7236, 1.0, 0.9382, 1.0, 0.08004, 1.0, 0.02158, 1.0, 0.01511, 1.0, 0.07471, 1.0, -0.01826, 1.0, 0.01275, 1.0, 0.02158, 1.0, 0.08004, 1.0, 0.1395, 1.0, 0.1667, 1.0, 0.1667, 1.0, 0.1416, 1.0, 0.1224, 1.0, 0.1275, 1.0, 0.1395, 1.0, 0.1242, 1.0, 0.1667, 1.0, 0.06585, 1.0, 0.1224, 1.0, 0.1275, 1.0, 0.1667, 1.0, 0.1667, 1.0, 0.1395, 1.0, 0.1416, 1.0, 0.1667, 1.0, 0.1667, 1.0, 0.1667, 1.0, 0.1224, 1.0, 0.1242, 1.0, 0.1667, 1.0, 0.1242, 1.0, 0.1395, 1.0, 0.1416, 1.0, 0.1224, 1.0, 0.1667, 1.0, 0.1242, 1.0, 0.1224, 1.0, 0.1667, 1.0, 0.1224, 1.0, 0.1667, 1.0, 0.1667, 1.0, 0.1667, 1.0, 0.1224, 1.0, 0.1416, 1.0, 0.6867, 1.0, 0.7588, 1.0, 0.7534, 1.0, 0.6858, 1.0, 0.6867, 1.0, 0.6858, 1.0, 0.6856, 1.0, 0.6856, 1.0, 0.6856, 1.0, 0.7588, 1.0, 0.6867, 1.0, 0.6856, 1.0, 0.6867, 1.0, 0.6856, 1.0, 0.6856, 1.0, 0.6856, 1.0, 0.6856, 1.0, 0.6856, 1.0, 0.6856, 1.0, 0.8333, 1.0, 0.7524, 1.0, 0.8333, 1.0, 0.6858, 1.0, 0.6857, 1.0, 0.6856, 1.0, 0.6856, 1.0, 0.8333, 1.0, 0.744, 1.0, 0.7465, 1.0, 0.8333, 1.0, 0.8333, 1.0, 0.8333, 1.0, 0.8333, 1.0, 0.8333, 1.0, 0.726, 1.0, 0.7278, 1.0, 0.6856, 1.0, 0.6856, 1.0, 0.8333, 1.0, 0.7524, 1.0, 0.744, 1.0, 0.8333, 1.0, 0.7239, 1.0, 0.726, 1.0, 0.6856, 1.0, 0.6856, 1.0, 0.8333, 1.0, 0.8333, 1.0, 0.8333, 1.0, 0.8333, 1.0, 0.6857, 1.0, 0.7336, 1.0, 0.7302, 1.0, 0.6856, 1.0, 0.726, 1.0, 0.7239, 1.0, 0.7277, 1.0, 0.7302, 1.0, 0.6858, 1.0, 0.7534, 1.0, 0.7336, 1.0, 0.6857, 1.0, 0.8333, 1.0, 0.8333, 1.0, 0.8333, 1.0, 0.8333, 1.0, 0.7278, 1.0, 0.726, 1.0, 0.7302, 1.0, 0.7336, 1.0, 0.6857, 1.0, 0.6856, 1.0, 0.6856, 1.0, 0.6856, 1.0, 0.6856, 1.0, 0.7524, 1.0, 0.8333, 1.0, 0.75, 1.0, 0.7553, 1.0, 0.794, 1.0, 0.7893, 1.0, 0.8333, 1.0, 0.7465, 1.0, 0.7484, 1.0, 0.8333, 1.0, 0.6856, 1.0, 0.7277, 1.0, 0.7239, 1.0, 0.6856, 1.0, 0.7588, 1.0, 0.6856, 1.0, 0.8333, 1.0, 0.8333, 1.0, 0.6856, 1.0, 0.6856, 1.0, 0.6856, 1.0, 0.6856, 1.0, 0.7336, 1.0, 0.7534, 1.0, 0.744, 1.0, 0.7278, 1.0, 0.6856, 1.0, 0.7302, 1.0, 0.7277, 1.0, 0.6856, 1.0, 0.6856, 1.0, 0.6856, 1.0, 0.6856, 1.0, 0.6856, 1.0, 0.7524, 1.0, 0.6856, 1.0, 0.6856, 1.0, 0.8333, 1.0, 0.7484, 1.0, 0.7893, 1.0, 0.8333, 1.0, 0.6856, 1.0, 0.6856, 1.0, 0.6856, 1.0, 0.6856, 1.0, 0.7621, 1.0, 0.7534, 1.0, 0.8333, 1.0, 0.8333, 1.0, 0.6867, 1.0, 0.6856, 1.0, 0.6856, 1.0, 0.6856, 1.0, 0.6856, 1.0, 0.6867, 1.0, 0.6856, 1.0, 0.6856, 1.0, 0.6856, 1.0, 0.6856, 1.0, 0.6856, 1.0, 0.6856, 1.0, 0.6856, 1.0, 0.6856, 1.0, 0.6856, 1.0, 0.6856, 1.0, 0.6856, 1.0, 0.6856, 1.0, 0.6856, 1.0, 0.6856, 1.0, 0.6856, 1.0, 0.6856, 1.0, 0.6856, 1.0, 0.6856, 1.0, 0.6856, 1.0, 0.6856, 1.0, 0.6856, 1.0, 0.7553, 1.0, 0.75, 1.0, 0.7484, 1.0, 0.7592, 1.0, 0.6856, 1.0, 0.6856, 1.0, 0.6856, 1.0, 0.6856, 1.0, 0.7465, 1.0, 0.7621, 1.0, 0.7592, 1.0, 0.7484, 1.0, 0.6856, 1.0, 0.6856, 1.0, 0.6856, 1.0, 0.6856, 1.0, 0.7592, 1.0, 0.7621, 1.0, 0.8333, 1.0, 0.8333, 1.0, 0.6856, 1.0, 0.6856, 1.0, 0.6856, 1.0, 0.6856, 1.0, 0.744, 1.0, 0.7524, 1.0, 0.6856, 1.0, 0.6856, 1.0, 0.7553, 1.0, 0.7592, 1.0, 0.794, 1.0, 0.7534, 1.0, 0.7588, 1.0, 0.8333, 1.0, 0.8333, 1.0, 0.8333, 1.0, 0.8333, 1.0, 0.8333, 1.0, 0.8333, 1.0, 0.8333, 1.0, 0.8333, 1.0, 0.8333, 1.0, 0.7278, 1.0, 0.744, 1.0, 0.6856, 1.0, 0.6856, 1.0, 0.744, 1.0, 0.7534, 1.0, 0.7621, 1.0, 0.7465, 1.0, 0.794, 1.0, 0.7592, 1.0, 0.8333, 1.0, 0.8333, 1.0, 0.7893, 1.0, 0.7484, 1.0, 0.75, 1.0, 0.7893, 1.0, 0.794, 1.0, 0.8333, 1.0, 0.8333, 1.0, 0.3333, 0.0, 0.1667, 0.0, 0.1667, 0.0, 0.3333, 0.0, 0.6667, 0.0, 0.5, 0.0, 0.5, 0.0, 0.6667, 0.0, 1.0, 0.0, 0.8333, 0.0, 0.8333, 0.0, 1.0, 0.0, 0.1667, 0.0, -8.941e-08, 0.0, -8.941e-08, 0.0, 0.1667, 0.0, 0.5, 0.0, 0.3333, 0.0, 0.3333, 0.0, 0.5, 0.0, 0.8333, 0.0, 0.6667, 0.0, 0.6667, 0.0, 0.8333, 0.0, 0.3333, 0.0, 0.1667, 0.0, 0.1667, 0.0, 0.3333, 0.0, 0.6667, 0.0, 0.5, 0.0, 0.5, 0.0, 0.6667, 0.0, 1.0, 0.0, 0.8333, 0.0, 0.8333, 0.0, 1.0, 0.0, 0.1667, 0.0, -8.941e-08, 0.0, -8.941e-08, 0.0, 0.1667, 0.0, 0.5, 0.0, 0.3333, 0.0, 0.3333, 0.0, 0.5, 0.0, 0.8333, 0.0, 0.6667, 0.0, 0.6667, 0.0, 0.8333, 0.0, 0.1667, 0.0, -8.941e-08, 0.0, -8.941e-08, 0.0, 0.1667, 0.0, 0.5, 0.0, 0.3192, 0.0, 0.2898, 0.0, 0.5, 0.0, 0.8333, 0.0, 0.6793, 0.0, 0.7054, 0.0, 0.8333, 0.0, 0.3192, 0.0, 0.1667, 0.0, 0.1667, 0.0, 0.2898, 0.0, 0.6793, 0.0, 0.5, 0.0, 0.5, 0.0, 0.7054, 0.0, 1.0, 0.0, 0.8333, 0.0, 0.8333, 0.0, 1.0, 0.0, 0.2898, 0.0, 0.1667, 0.0, 0.1667, 0.0, 0.3333, 0.0, 0.7054, 0.0, 0.5, 0.0, 0.5, 0.0, 0.6667, 0.0, 1.0, 0.0, 0.8333, 0.0, 0.8333, 0.0, 1.0, 0.0, 0.1667, 0.0, -8.941e-08, 0.0, -8.941e-08, 0.0, 0.1667, 0.0, 0.5, 0.0, 0.2898, 0.0, 0.3333, 0.0, 0.5, 0.0, 0.8333, 0.0, 0.7054, 0.0, 0.6667, 0.0, 0.8333, 0.0, 0.1667, 0.0, -8.941e-08, 0.0, -8.941e-08, 0.0, 0.1667, 0.0, 0.04913, 0.0, 0.0, 0.0, 0.0, 0.0, 0.0, 0.0, 0.8333, 0.0, 0.6667, 0.0, 0.6667, 0.0, 0.8333, 0.0, 0.3333, 0.0, 0.1667, 0.0, 0.1667, 0.0, 0.3333, 0.0, 0.5, 0.0, 0.3333, 0.0, 0.3333, 0.0, 0.5, 0.0, 1.0, 0.0, 0.8333, 0.0, 0.8333, 0.0, 1.0, 0.0, 0.5, 0.0, 0.3333, 0.0, 0.3333, 0.0, 0.5, 0.0, 0.6667, 0.0, 0.5, 0.0, 0.5, 0.0, 0.6667, 0.0, 0.0, 0.0, 0.04913, 0.0, 0.0, 0.0, 0.0, 0.0, 0.6667, 0.0, 0.5, 0.0, 0.5, 0.0, 0.6667, 0.0, 0.6667, 0.0, 0.6667, 0.0, 0.6667, 0.0, 0.6667, 0.0, 0.3333, 0.0, 0.3333, 0.0, 0.3333, 0.0, 0.3333, 0.0, 0.0, 0.0, 0.09826, 0.0, 0.09826, 0.0, 0.0, 0.0, 0.3333, 0.0, 0.1667, 0.0, 0.1667, 0.0, 0.3333, 0.0, 0.8333, 0.0, 0.6667, 0.0, 0.09826, 0.0, 1.0, 0.0, 0.3333, 0.0, 0.1667, 0.0, -8.941e-08, 0.0, 0.09826, 0.0, 1.0, 0.0, 0.8333, 0.0, 0.8333, 0.0, 1.0, 0.0, 0.1667, 0.0, -8.941e-08, 0.0, -8.941e-08, 0.0, 0.1667, 0.0, 0.09826, 0.0, 0.0, 0.0, 0.0, 0.0, 0.09826, 0.0, 0.8333, 0.0, 0.6667, 0.0, 0.6667, 0.0, 0.8333, 0.0, 0.3333, 0.0, 0.3333, 0.0, 0.3333, 0.0, 0.3333, 0.0, 0.6667, 0.0, 0.6667, 0.0, 0.6667, 0.0, 0.6667, 0.0, 0.6667, 0.0, 0.5, 0.0, 0.5, 0.0, 0.6667, 0.0, 0.0, 0.0, 0.09826, 0.0, 0.04913, 0.0, 0.0, 0.0, 0.5, 0.0, 0.3333, 0.0, 0.3333, 0.0, 0.5, 0.0, 0.09826, 0.0, 0.0, 0.0, 0.0, 0.0, 0.04913, 0.0, 0.6667, 0.0, 0.6667, 0.0, 0.6667, 0.0, 0.6667, 0.0, 0.3333, 0.0, 0.3333, 0.0, 0.3333, 0.0, 0.3333, 0.0, 0.3333, 0.0, 0.3333, 0.0, 0.3333, 0.0, 0.3333, 0.0, 0.6667, 0.0, 0.6667, 0.0, 0.6667, 0.0, 0.6667, 0.0, 0.6667, 0.0, 0.5, 0.0, 0.5, 0.0, 0.6667, 0.0, 0.5, 0.0, 0.3333, 0.0, 0.3333, 0.0, 0.5, 0.0, 1.0, 0.0, 0.8333, 0.0, 0.8333, 0.0, 1.0, 0.0, 0.3333, 0.0, 0.1667, 0.0, 0.1667, 0.0, 0.3333, 0.0, 0.8333, 0.0, 0.6667, 0.0, 0.6667, 0.0, 0.8333, 0.0, 0.1667, 0.0, -8.941e-08, 0.0, -8.941e-08, 0.0, 0.1667, 0.0, 0.6667, 0.0, 0.5, 0.0, 0.5, 0.0, 0.6667, 0.0, 0.6793, 0.0, 0.8333, 0.0, 0.8333, 0.0, 0.6793, 0.0, 0.1667, 0.0, -8.941e-08, 0.0, -8.941e-08, 0.0, 0.1667, 0.0, 0.8333, 0.0, 0.6667, 0.0, 0.6667, 0.0, 0.8333, 0.0, 0.1667, 0.0, 0.3192, 0.0, 0.3192, 0.0, 0.1667, 0.0, 0.3333, 0.0, 0.1667, 0.0, 0.1667, 0.0, 0.3333, 0.0, 1.0, 0.0, 0.8333, 0.0, 0.8333, 0.0, 1.0, 0.0, 0.6667, 0.0, 0.5, 0.0, 0.5, 0.0, 0.6793, 0.0, 0.3333, 0.0, 0.1667, 0.0, 0.1667, 0.0, 0.3192, 0.0, 0.8333, 0.0, 0.6667, 0.0, 0.6793, 0.0, 0.8333, 0.0, 0.5, 0.0, 0.3333, 0.0, 0.3192, 0.0, 0.5, 0.0, 0.1667, 0.0, -8.941e-08, 0.0, -8.941e-08, 0.0, 0.1667, 0.0, 0.8333, 0.0, 1.0, 0.0, 1.0, 0.0, 0.8333, 0.0, 0.3192, 0.0, 0.5, 0.0, 0.5, 0.0, 0.3192, 0.0, 0.5, 0.0, 0.3333, 0.0, 0.3333, 0.0, 0.5, 0.0, 0.5, 0.0, 0.6793, 0.0, 0.6793, 0.0, 0.5, 0.0, 1.0, 0.0, 0.8333, 0.0, 0.8333, 0.0, 1.0, 0.0, -8.941e-08, 0.0, 0.1667, 0.0, 0.1667, 0.0, -8.941e-08, 0.0, 0.8333, 1.0, 0.9745, 1.0, 0.9724, 1.0, 0.8333, 1.0, 0.3333, 1.0, 0.5, 1.0, 0.5, 1.0, 0.3333, 1.0, 0.6667, 1.0, 0.8333, 1.0, 0.8333, 1.0, 0.6667, 1.0, 0.1667, 1.0, 0.3333, 1.0, 0.3333, 1.0, 0.1667, 1.0, 0.5, 1.0, 0.6667, 1.0, 0.6667, 1.0, 0.5, 1.0, -0.01038, 0.9993, 0.1667, 1.0, 0.1667, 1.0, -0.01726, 1.0, -0.01038, 0.9993, 0.1667, 1.0, 0.1667, 1.0, -0.01038, 0.9993, 0.1667, 1.0, 0.3333, 1.0, 0.3333, 1.0, 0.1667, 1.0, 0.5, 1.0, 0.3333, 1.0, 0.3333, 1.0, 0.5, 1.0, 0.3333, 1.0, 0.5, 1.0, 0.5, 1.0, 0.3333, 1.0, 0.9724, 1.0, 0.8333, 1.0, 0.8333, 1.0, 0.9724, 1.0, 0.5, 1.0, 0.6667, 1.0, 0.6667, 1.0, 0.5, 1.0, 0.6667, 1.0, 0.8333, 1.0, 0.8333, 1.0, 0.6667, 1.0, 0.9174, 1.0, 0.8204, 1.0, 0.8204, 1.0, 0.9174, 1.0, 0.8333, 1.0, 0.9174, 1.0, 0.9174, 1.0, 0.8333, 1.0, 0.4419, 1.0, 0.3333, 1.0, 0.3333, 1.0, 0.4419, 1.0, 0.3333, 1.0, 0.4241, 1.0, 0.4241, 1.0, 0.3333, 1.0, 0.5806, 1.0, 0.4419, 1.0, 0.4419, 1.0, 0.5806, 1.0, 0.05342, 1.0, 0.1667, 1.0, 0.1667, 1.0, 0.05342, 1.0, 0.4568, 1.0, 0.4385, 1.0, 0.4336, 1.0, 0.5107, 1.0, 0.5107, 1.0, 0.3635, 1.0, 0.36, 1.0, 0.3658, 1.0, 0.3691, 1.0, 0.3747, 1.0, 0.4021, 1.0, 0.424, 1.0, 0.3747, 1.0, 0.3747, 1.0, 0.3635, 1.0, 0.3691, 1.0, 0.3747, 1.0, 0.5107, 1.0, 0.4336, 1.0, 0.4044, 1.0, 0.36, 1.0, 0.3635, 1.0, 0.3502, 1.0, 0.4112, 1.0, 0.4021, 1.0, 0.383, 1.0, 0.3891, 1.0, 0.3672, 1.0, 0.3747, 1.0, 0.3747, 1.0, 0.37, 1.0, 0.424, 1.0, 0.41, 1.0, 0.4385, 1.0, 0.3747, 1.0, 0.383, 1.0, 0.4021, 1.0, 0.3747, 1.0, 0.3747, 1.0, 0.3811, 1.0, 0.3898, 1.0, 0.3747, 1.0, 0.3672, 1.0, 0.3649, 1.0, 0.3747, 1.0, 0.3747, 1.0, 0.424, 1.0, 0.4568, 1.0, 0.5107, 1.0, 0.4532, 1.0, 0.3747, 1.0, 0.424, 1.0, 0.4349, 1.0, 0.3747, 1.0, 0.3333, 1.0, 0.3502, 1.0, 0.3747, 1.0, 0.3333, 1.0, 0.3333, 1.0, 0.3333, 1.0, 0.3511, 1.0, 0.3502, 1.0, 0.3333, 1.0, 0.3747, 1.0, 0.3522, 1.0, 0.3333, 1.0, 0.352, 1.0, 0.3333, 1.0, 0.3333, 1.0, 0.3649, 1.0, 0.4111, 1.0, 0.4193, 1.0, 0.5107, 1.0, 0.5107, 1.0, 0.477, 1.0, 0.5107, 1.0, 0.4193, 1.0, 0.6249, 1.0, 0.5107, 1.0, 0.4044, 1.0, 0.4111, 1.0, 0.5107, 1.0, 0.5107, 1.0, 0.3333, 1.0, 0.3536, 1.0, 0.3432, 1.0, 0.3333, 1.0, 0.3747, 1.0, 0.4044, 1.0, 0.3863, 1.0, 0.3747, 1.0, 0.4044, 1.0, 0.4336, 1.0, 0.4014, 1.0, 0.3863, 1.0, 0.3747, 1.0, 0.3863, 1.0, 0.3811, 1.0, 0.3747, 1.0, 0.3863, 1.0, 0.4014, 1.0, 0.3898, 1.0, 0.3811, 1.0, 0.4014, 1.0, 0.4112, 1.0, 0.3891, 1.0, 0.3898, 1.0, 0.4336, 1.0, 0.4385, 1.0, 0.4112, 1.0, 0.4014, 1.0, 0.41, 1.0, 0.4112, 1.0, 0.4385, 1.0, 0.3605, 1.0, 0.3625, 1.0, 0.3664, 1.0, 0.3653, 1.0, 0.3625, 1.0, 0.3672, 1.0, 0.37, 1.0, 0.3664, 1.0, 0.3502, 1.0, 0.3511, 1.0, 0.3605, 1.0, 0.36, 1.0, 0.3658, 1.0, 0.3653, 1.0, 0.3687, 1.0, 0.3649, 1.0, 0.3333, 1.0, 0.3333, 1.0, 0.3747, 1.0, 0.3605, 1.0, 0.3511, 1.0, 0.352, 1.0, 0.3625, 1.0, 0.3511, 1.0, 0.3333, 1.0, 0.3333, 1.0, 0.352, 1.0, 0.3747, 1.0, 0.3891, 1.0, 0.383, 1.0, 0.3747, 1.0, 0.3747, 1.0, 0.3747, 1.0, 0.3691, 1.0, 0.3747, 1.0, 0.3898, 1.0, 0.3891, 1.0, 0.3692, 1.0, 0.37, 1.0, 0.3747, 1.0, 0.37, 1.0, 0.3692, 1.0, 0.3653, 1.0, 0.3664, 1.0, 0.3687, 1.0, 0.3691, 1.0, 0.3658, 1.0, 0.5432, 1.0, 0.6667, 1.0, 0.6886, 1.0, 0.5806, 1.0, -0.1449, 1.0, 0.05342, 1.0, 0.0686, 1.0, -0.1449, 1.0, 0.05342, 1.0, 0.1667, 1.0, 0.1667, 1.0, 0.0686, 1.0, 0.6667, 1.0, 0.8333, 1.0, 0.8204, 1.0, 0.6886, 1.0, 0.4241, 1.0, 0.5432, 1.0, 0.5806, 1.0, 0.4419, 1.0, 0.3333, 1.0, 0.4241, 1.0, 0.4419, 1.0, 0.3333, 1.0, 0.8333, 1.0, 0.9174, 1.0, 0.9174, 1.0, 0.8204, 1.0, 0.5432, 1.0, 0.6667, 1.0, 0.6667, 1.0, 0.5432, 1.0, 0.6886, 1.0, 0.5806, 1.0, 0.5806, 1.0, 0.6886, 1.0, 0.4241, 1.0, 0.5432, 1.0, 0.5432, 1.0, 0.4241, 1.0, 0.0686, 1.0, -0.1449, 1.0, -0.1449, 1.0, 0.0686, 1.0, -0.1449, 1.0, 0.05342, 1.0, 0.05342, 1.0, -0.1449, 1.0, 0.1667, 1.0, 0.0686, 1.0, 0.0686, 1.0, 0.1667, 1.0, 0.8204, 1.0, 0.6886, 1.0, 0.6886, 1.0, 0.8204, 1.0])
me_cylinder.use_remesh_fix_poles = True
me_cylinder.use_remesh_preserve_attributes = False
me_cylinder.use_mirror_vertex_groups = False
me_cylinder.update()

# ---- objects
ob_light = bpy.data.objects.new('Light', light_light)
ob_camera = bpy.data.objects.new('Camera', cam_camera)
ob_cylinder = bpy.data.objects.new('Cylinder', me_cylinder)
ob_front = bpy.data.objects.new('Front', None)
ob_side = bpy.data.objects.new('Side', None)

# ---- transforms, parenting, visibility, modifiers, constraints
ob_light.location = (4.076, 1.005, 5.904)
ob_light.rotation_euler = (0.6503, 0.05522, 1.866)
ob_light.lock_rotations_4d = False
ob_light.empty_display_type = 'ARROWS'
ob_light.color = (0.0, 0.0, 0.0, 0.0)
ob_light.lineart.crease_threshold = 0.0
ob_camera.location = (7.359, -6.926, 4.958)
ob_camera.rotation_euler = (1.109, 0.0, 0.8149)
ob_camera.lock_rotations_4d = False
ob_camera.empty_display_type = 'ARROWS'
ob_camera.color = (0.0, 0.0, 0.0, 0.0)
ob_camera.display_type = 'WIRE'
ob_camera.lineart.crease_threshold = 0.0
ob_cylinder.location = (0.0, 7.105e-15, 5.96e-08)
ob_cylinder.scale = (0.08276, 0.08276, 0.08276)
ob_cylinder.lineart.crease_threshold = 0.0
_m = ob_cylinder.modifiers.new('Mirror', 'MIRROR')
_m.use_clip = True
ob_front.location = (0.3647, 0.8872, 1.111)
ob_front.rotation_euler = (1.571, -0.0, -0.0)
ob_front.empty_display_type = 'IMAGE'
ob_front.empty_display_size = 5.0
ob_front.use_empty_image_alpha = True
ob_front.color = (1.0, 1.0, 1.0, 0.3)
ob_front.lineart.crease_threshold = 0.0
ob_side.location = (-0.7615, -1.517, 1.111)
ob_side.rotation_euler = (1.571, -0.0, 1.571)
ob_side.empty_display_type = 'IMAGE'
ob_side.empty_display_size = 5.0
ob_side.use_empty_image_alpha = True
ob_side.color = (1.0, 1.0, 1.0, 0.3)
ob_side.lineart.crease_threshold = 0.0

# ---- collection membership
col_collection.objects.link(ob_light)
col_collection.objects.link(ob_camera)
col_collection.objects.link(ob_cylinder)
col_reference.objects.link(ob_front)
col_reference.objects.link(ob_side)

# ---- scene / render settings (as saved in the file)
scene.camera = ob_camera
scene.frame_start = 1; scene.frame_end = 250; scene.frame_set(1)
scene.render.engine = 'BLENDER_EEVEE_NEXT'
scene.cycles.use_denoising = False
scene.cycles.samples = 128
scene.cycles.sampling_pattern = 'TABULATED_SOBOL'
scene.cycles.use_adaptive_sampling = False
scene.cycles.use_light_tree = False
scene.view_settings.view_transform = 'Filmic'
bpy.context.view_layer.update()
